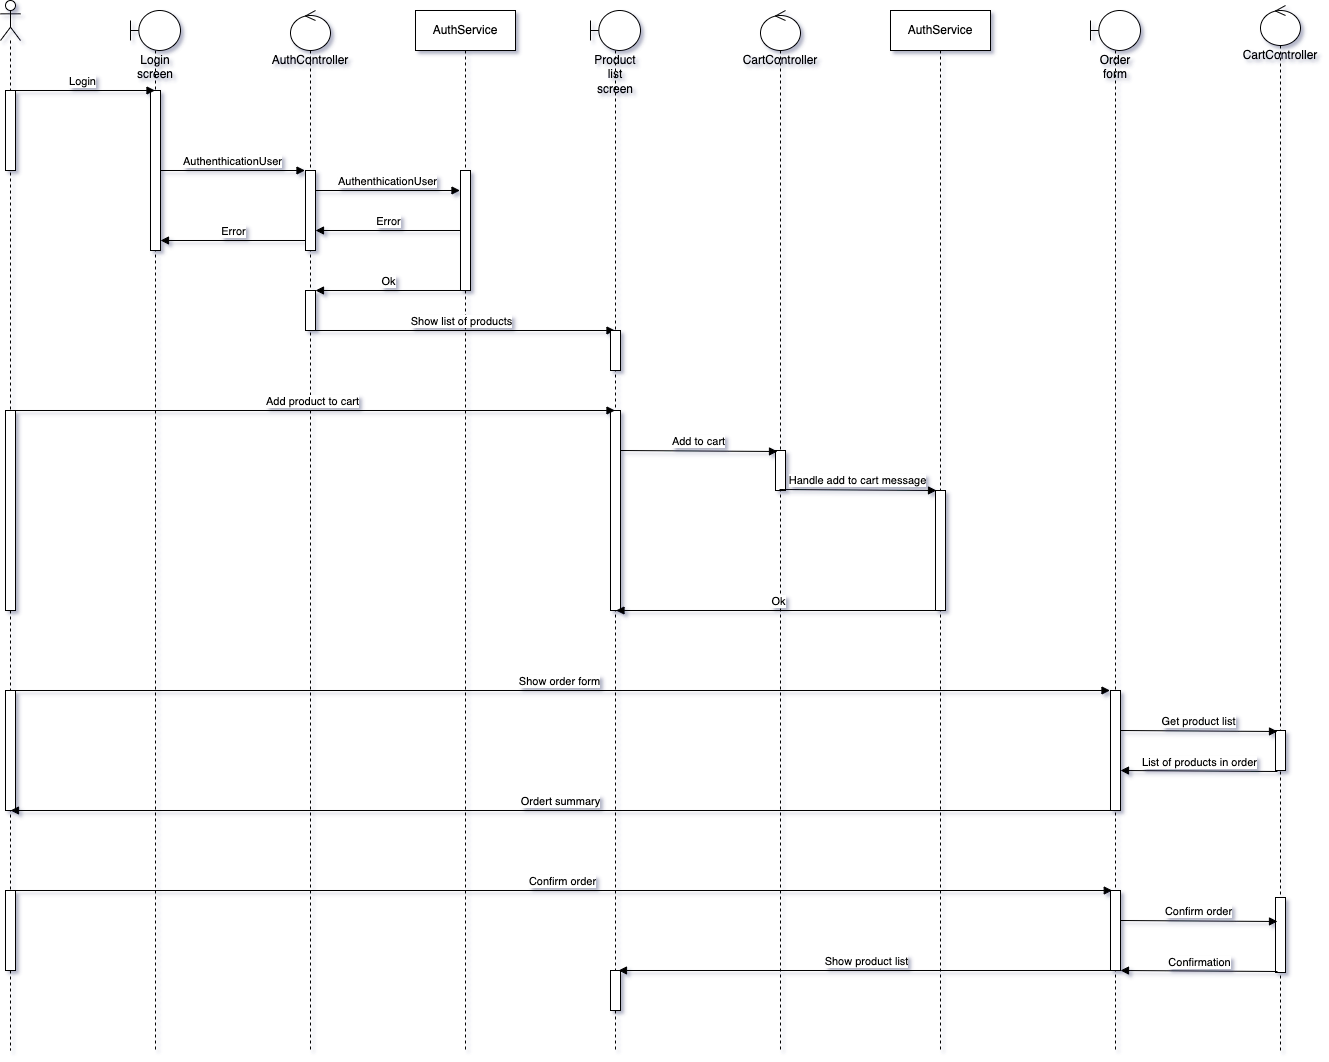

The diagram above was exported from draw.io. Its source (the exported page's mxGraphModel, read from the mxfile embedded in the PNG):
<mxGraphModel dx="2163" dy="1443" grid="1" gridSize="10" guides="1" tooltips="1" connect="1" arrows="1" fold="1" page="0" pageScale="1.5" pageWidth="826" pageHeight="1169" background="none" math="0" shadow="0">
  <root>
    <mxCell id="0" />
    <mxCell id="1" parent="0" />
    <mxCell id="pUD50G5XDW-IZenhGnes-93" value="" style="shape=umlLifeline;participant=umlActor;perimeter=lifelinePerimeter;whiteSpace=wrap;html=1;container=1;collapsible=0;recursiveResize=0;verticalAlign=top;spacingTop=36;outlineConnect=0;" vertex="1" parent="1">
      <mxGeometry x="150" y="30" width="20" height="1050" as="geometry" />
    </mxCell>
    <mxCell id="pUD50G5XDW-IZenhGnes-97" value="" style="html=1;points=[];perimeter=orthogonalPerimeter;" vertex="1" parent="pUD50G5XDW-IZenhGnes-93">
      <mxGeometry x="5" y="90" width="10" height="80" as="geometry" />
    </mxCell>
    <mxCell id="pUD50G5XDW-IZenhGnes-116" value="" style="html=1;points=[];perimeter=orthogonalPerimeter;" vertex="1" parent="pUD50G5XDW-IZenhGnes-93">
      <mxGeometry x="5" y="410" width="10" height="200" as="geometry" />
    </mxCell>
    <mxCell id="pUD50G5XDW-IZenhGnes-132" value="" style="html=1;points=[];perimeter=orthogonalPerimeter;" vertex="1" parent="pUD50G5XDW-IZenhGnes-93">
      <mxGeometry x="5" y="690" width="10" height="120" as="geometry" />
    </mxCell>
    <mxCell id="pUD50G5XDW-IZenhGnes-144" value="" style="html=1;points=[];perimeter=orthogonalPerimeter;" vertex="1" parent="pUD50G5XDW-IZenhGnes-93">
      <mxGeometry x="5" y="890" width="10" height="80" as="geometry" />
    </mxCell>
    <mxCell id="pUD50G5XDW-IZenhGnes-95" value="Login screen" style="shape=umlLifeline;participant=umlBoundary;perimeter=lifelinePerimeter;whiteSpace=wrap;html=1;container=1;collapsible=0;recursiveResize=0;verticalAlign=top;spacingTop=36;outlineConnect=0;" vertex="1" parent="1">
      <mxGeometry x="280" y="40" width="50" height="1040" as="geometry" />
    </mxCell>
    <mxCell id="pUD50G5XDW-IZenhGnes-96" value="" style="html=1;points=[];perimeter=orthogonalPerimeter;" vertex="1" parent="pUD50G5XDW-IZenhGnes-95">
      <mxGeometry x="20" y="80" width="10" height="160" as="geometry" />
    </mxCell>
    <mxCell id="pUD50G5XDW-IZenhGnes-99" value="Login" style="html=1;verticalAlign=bottom;endArrow=block;rounded=0;" edge="1" parent="1" target="pUD50G5XDW-IZenhGnes-95">
      <mxGeometry width="80" relative="1" as="geometry">
        <mxPoint x="160" y="120" as="sourcePoint" />
        <mxPoint x="240" y="120" as="targetPoint" />
      </mxGeometry>
    </mxCell>
    <mxCell id="pUD50G5XDW-IZenhGnes-100" value="AuthController" style="shape=umlLifeline;participant=umlControl;perimeter=lifelinePerimeter;whiteSpace=wrap;html=1;container=1;collapsible=0;recursiveResize=0;verticalAlign=top;spacingTop=36;outlineConnect=0;" vertex="1" parent="1">
      <mxGeometry x="440" y="40" width="40" height="1040" as="geometry" />
    </mxCell>
    <mxCell id="pUD50G5XDW-IZenhGnes-101" value="" style="html=1;points=[];perimeter=orthogonalPerimeter;" vertex="1" parent="pUD50G5XDW-IZenhGnes-100">
      <mxGeometry x="15" y="160" width="10" height="80" as="geometry" />
    </mxCell>
    <mxCell id="pUD50G5XDW-IZenhGnes-118" value="" style="html=1;points=[];perimeter=orthogonalPerimeter;" vertex="1" parent="pUD50G5XDW-IZenhGnes-100">
      <mxGeometry x="15" y="280" width="10" height="40" as="geometry" />
    </mxCell>
    <mxCell id="pUD50G5XDW-IZenhGnes-102" value="AuthenthicationUser" style="html=1;verticalAlign=bottom;endArrow=block;rounded=0;" edge="1" parent="1">
      <mxGeometry width="80" relative="1" as="geometry">
        <mxPoint x="310" y="200" as="sourcePoint" />
        <mxPoint x="454.5" y="200" as="targetPoint" />
      </mxGeometry>
    </mxCell>
    <mxCell id="pUD50G5XDW-IZenhGnes-107" value="AuthService" style="shape=umlLifeline;perimeter=lifelinePerimeter;whiteSpace=wrap;html=1;container=1;collapsible=0;recursiveResize=0;outlineConnect=0;" vertex="1" parent="1">
      <mxGeometry x="565" y="40" width="100" height="1040" as="geometry" />
    </mxCell>
    <mxCell id="pUD50G5XDW-IZenhGnes-108" value="" style="html=1;points=[];perimeter=orthogonalPerimeter;" vertex="1" parent="pUD50G5XDW-IZenhGnes-107">
      <mxGeometry x="45" y="160" width="10" height="120" as="geometry" />
    </mxCell>
    <mxCell id="pUD50G5XDW-IZenhGnes-119" value="Show list of products" style="html=1;verticalAlign=bottom;endArrow=block;rounded=0;" edge="1" parent="pUD50G5XDW-IZenhGnes-107" target="pUD50G5XDW-IZenhGnes-112">
      <mxGeometry x="-0.0334" width="80" relative="1" as="geometry">
        <mxPoint x="-99.5" y="320" as="sourcePoint" />
        <mxPoint x="45" y="320" as="targetPoint" />
        <mxPoint as="offset" />
      </mxGeometry>
    </mxCell>
    <mxCell id="pUD50G5XDW-IZenhGnes-146" value="Confirm order" style="html=1;verticalAlign=bottom;endArrow=block;rounded=0;" edge="1" parent="pUD50G5XDW-IZenhGnes-107">
      <mxGeometry width="80" relative="1" as="geometry">
        <mxPoint x="-405" y="880" as="sourcePoint" />
        <mxPoint x="696.7499999999991" y="880" as="targetPoint" />
      </mxGeometry>
    </mxCell>
    <mxCell id="pUD50G5XDW-IZenhGnes-109" value="AuthenthicationUser" style="html=1;verticalAlign=bottom;endArrow=block;rounded=0;" edge="1" parent="1">
      <mxGeometry width="80" relative="1" as="geometry">
        <mxPoint x="465" y="220" as="sourcePoint" />
        <mxPoint x="609.5" y="220" as="targetPoint" />
      </mxGeometry>
    </mxCell>
    <mxCell id="pUD50G5XDW-IZenhGnes-110" value="Error" style="html=1;verticalAlign=bottom;endArrow=block;rounded=0;" edge="1" parent="1">
      <mxGeometry width="80" relative="1" as="geometry">
        <mxPoint x="609.5" y="260" as="sourcePoint" />
        <mxPoint x="465" y="260" as="targetPoint" />
      </mxGeometry>
    </mxCell>
    <mxCell id="pUD50G5XDW-IZenhGnes-111" value="Error" style="html=1;verticalAlign=bottom;endArrow=block;rounded=0;" edge="1" parent="1">
      <mxGeometry width="80" relative="1" as="geometry">
        <mxPoint x="454.5" y="270" as="sourcePoint" />
        <mxPoint x="310" y="270" as="targetPoint" />
      </mxGeometry>
    </mxCell>
    <mxCell id="pUD50G5XDW-IZenhGnes-112" value="Product list screen" style="shape=umlLifeline;participant=umlBoundary;perimeter=lifelinePerimeter;whiteSpace=wrap;html=1;container=1;collapsible=0;recursiveResize=0;verticalAlign=top;spacingTop=36;outlineConnect=0;" vertex="1" parent="1">
      <mxGeometry x="740" y="40" width="50" height="1040" as="geometry" />
    </mxCell>
    <mxCell id="pUD50G5XDW-IZenhGnes-114" value="" style="html=1;points=[];perimeter=orthogonalPerimeter;" vertex="1" parent="pUD50G5XDW-IZenhGnes-112">
      <mxGeometry x="20" y="320" width="10" height="40" as="geometry" />
    </mxCell>
    <mxCell id="pUD50G5XDW-IZenhGnes-121" value="" style="html=1;points=[];perimeter=orthogonalPerimeter;" vertex="1" parent="pUD50G5XDW-IZenhGnes-112">
      <mxGeometry x="20" y="400" width="10" height="200" as="geometry" />
    </mxCell>
    <mxCell id="pUD50G5XDW-IZenhGnes-143" value="Ordert summary" style="html=1;verticalAlign=bottom;endArrow=block;rounded=0;" edge="1" parent="pUD50G5XDW-IZenhGnes-112">
      <mxGeometry width="80" relative="1" as="geometry">
        <mxPoint x="521.7499999999991" y="800" as="sourcePoint" />
        <mxPoint x="-580" y="800" as="targetPoint" />
      </mxGeometry>
    </mxCell>
    <mxCell id="pUD50G5XDW-IZenhGnes-150" value="" style="html=1;points=[];perimeter=orthogonalPerimeter;" vertex="1" parent="pUD50G5XDW-IZenhGnes-112">
      <mxGeometry x="20" y="960" width="10" height="40" as="geometry" />
    </mxCell>
    <mxCell id="pUD50G5XDW-IZenhGnes-117" value="Ok" style="html=1;verticalAlign=bottom;endArrow=block;rounded=0;" edge="1" parent="1">
      <mxGeometry width="80" relative="1" as="geometry">
        <mxPoint x="609.5" y="320" as="sourcePoint" />
        <mxPoint x="465" y="320" as="targetPoint" />
      </mxGeometry>
    </mxCell>
    <mxCell id="pUD50G5XDW-IZenhGnes-120" value="Add product to cart" style="html=1;verticalAlign=bottom;endArrow=block;rounded=0;" edge="1" parent="1" target="pUD50G5XDW-IZenhGnes-112">
      <mxGeometry width="80" relative="1" as="geometry">
        <mxPoint x="160" y="440" as="sourcePoint" />
        <mxPoint x="730" y="440" as="targetPoint" />
      </mxGeometry>
    </mxCell>
    <mxCell id="pUD50G5XDW-IZenhGnes-122" value="CartController" style="shape=umlLifeline;participant=umlControl;perimeter=lifelinePerimeter;whiteSpace=wrap;html=1;container=1;collapsible=0;recursiveResize=0;verticalAlign=top;spacingTop=36;outlineConnect=0;" vertex="1" parent="1">
      <mxGeometry x="910" y="40" width="40" height="1040" as="geometry" />
    </mxCell>
    <mxCell id="pUD50G5XDW-IZenhGnes-125" value="" style="html=1;points=[];perimeter=orthogonalPerimeter;" vertex="1" parent="pUD50G5XDW-IZenhGnes-122">
      <mxGeometry x="15" y="440" width="10" height="40" as="geometry" />
    </mxCell>
    <mxCell id="pUD50G5XDW-IZenhGnes-126" value="Add to cart" style="html=1;verticalAlign=bottom;endArrow=block;rounded=0;entryX=0.2;entryY=0.025;entryDx=0;entryDy=0;entryPerimeter=0;" edge="1" parent="1" target="pUD50G5XDW-IZenhGnes-125">
      <mxGeometry width="80" relative="1" as="geometry">
        <mxPoint x="770" y="480" as="sourcePoint" />
        <mxPoint x="914.5" y="480" as="targetPoint" />
      </mxGeometry>
    </mxCell>
    <mxCell id="pUD50G5XDW-IZenhGnes-127" value="AuthService" style="shape=umlLifeline;perimeter=lifelinePerimeter;whiteSpace=wrap;html=1;container=1;collapsible=0;recursiveResize=0;outlineConnect=0;" vertex="1" parent="1">
      <mxGeometry x="1040" y="40" width="100" height="1040" as="geometry" />
    </mxCell>
    <mxCell id="pUD50G5XDW-IZenhGnes-128" value="" style="html=1;points=[];perimeter=orthogonalPerimeter;" vertex="1" parent="pUD50G5XDW-IZenhGnes-127">
      <mxGeometry x="45" y="480" width="10" height="120" as="geometry" />
    </mxCell>
    <mxCell id="pUD50G5XDW-IZenhGnes-130" value="Handle add to cart message" style="html=1;verticalAlign=bottom;endArrow=block;rounded=0;entryX=0.2;entryY=0.025;entryDx=0;entryDy=0;entryPerimeter=0;" edge="1" parent="pUD50G5XDW-IZenhGnes-127">
      <mxGeometry width="80" relative="1" as="geometry">
        <mxPoint x="-111" y="479" as="sourcePoint" />
        <mxPoint x="46" y="480" as="targetPoint" />
      </mxGeometry>
    </mxCell>
    <mxCell id="pUD50G5XDW-IZenhGnes-131" value="Ok" style="html=1;verticalAlign=bottom;endArrow=block;rounded=0;" edge="1" parent="1" source="pUD50G5XDW-IZenhGnes-127">
      <mxGeometry width="80" relative="1" as="geometry">
        <mxPoint x="910" y="640" as="sourcePoint" />
        <mxPoint x="765.5" y="640" as="targetPoint" />
      </mxGeometry>
    </mxCell>
    <mxCell id="pUD50G5XDW-IZenhGnes-135" value="Show order form" style="html=1;verticalAlign=bottom;endArrow=block;rounded=0;" edge="1" parent="1">
      <mxGeometry width="80" relative="1" as="geometry">
        <mxPoint x="157.75" y="719.9999999999998" as="sourcePoint" />
        <mxPoint x="1259.4999999999995" y="719.9999999999998" as="targetPoint" />
      </mxGeometry>
    </mxCell>
    <mxCell id="pUD50G5XDW-IZenhGnes-136" value="Order form" style="shape=umlLifeline;participant=umlBoundary;perimeter=lifelinePerimeter;whiteSpace=wrap;html=1;container=1;collapsible=0;recursiveResize=0;verticalAlign=top;spacingTop=36;outlineConnect=0;" vertex="1" parent="1">
      <mxGeometry x="1240" y="40" width="50" height="1040" as="geometry" />
    </mxCell>
    <mxCell id="pUD50G5XDW-IZenhGnes-138" value="" style="html=1;points=[];perimeter=orthogonalPerimeter;" vertex="1" parent="pUD50G5XDW-IZenhGnes-136">
      <mxGeometry x="20" y="680" width="10" height="120" as="geometry" />
    </mxCell>
    <mxCell id="pUD50G5XDW-IZenhGnes-145" value="" style="html=1;points=[];perimeter=orthogonalPerimeter;" vertex="1" parent="pUD50G5XDW-IZenhGnes-136">
      <mxGeometry x="20" y="880" width="10" height="80" as="geometry" />
    </mxCell>
    <mxCell id="pUD50G5XDW-IZenhGnes-139" value="CartController" style="shape=umlLifeline;participant=umlControl;perimeter=lifelinePerimeter;whiteSpace=wrap;html=1;container=1;collapsible=0;recursiveResize=0;verticalAlign=top;spacingTop=36;outlineConnect=0;" vertex="1" parent="1">
      <mxGeometry x="1410" y="35" width="40" height="1045" as="geometry" />
    </mxCell>
    <mxCell id="pUD50G5XDW-IZenhGnes-140" value="" style="html=1;points=[];perimeter=orthogonalPerimeter;" vertex="1" parent="pUD50G5XDW-IZenhGnes-139">
      <mxGeometry x="15" y="725" width="10" height="40" as="geometry" />
    </mxCell>
    <mxCell id="pUD50G5XDW-IZenhGnes-147" value="" style="html=1;points=[];perimeter=orthogonalPerimeter;" vertex="1" parent="pUD50G5XDW-IZenhGnes-139">
      <mxGeometry x="15" y="892" width="10" height="75" as="geometry" />
    </mxCell>
    <mxCell id="pUD50G5XDW-IZenhGnes-141" value="Get product list" style="html=1;verticalAlign=bottom;endArrow=block;rounded=0;entryX=0.2;entryY=0.025;entryDx=0;entryDy=0;entryPerimeter=0;" edge="1" parent="1">
      <mxGeometry width="80" relative="1" as="geometry">
        <mxPoint x="1270" y="760" as="sourcePoint" />
        <mxPoint x="1427.0000000000005" y="761" as="targetPoint" />
      </mxGeometry>
    </mxCell>
    <mxCell id="pUD50G5XDW-IZenhGnes-142" value="List of products in order" style="html=1;verticalAlign=bottom;endArrow=block;rounded=0;entryX=0.2;entryY=0.025;entryDx=0;entryDy=0;entryPerimeter=0;" edge="1" parent="1">
      <mxGeometry width="80" relative="1" as="geometry">
        <mxPoint x="1427.0000000000005" y="801" as="sourcePoint" />
        <mxPoint x="1270" y="800" as="targetPoint" />
      </mxGeometry>
    </mxCell>
    <mxCell id="pUD50G5XDW-IZenhGnes-148" value="Confirm order" style="html=1;verticalAlign=bottom;endArrow=block;rounded=0;entryX=0.2;entryY=0.025;entryDx=0;entryDy=0;entryPerimeter=0;" edge="1" parent="1">
      <mxGeometry width="80" relative="1" as="geometry">
        <mxPoint x="1270" y="950" as="sourcePoint" />
        <mxPoint x="1427.0000000000005" y="951" as="targetPoint" />
      </mxGeometry>
    </mxCell>
    <mxCell id="pUD50G5XDW-IZenhGnes-149" value="Confirmation" style="html=1;verticalAlign=bottom;endArrow=block;rounded=0;entryX=0.2;entryY=0.025;entryDx=0;entryDy=0;entryPerimeter=0;" edge="1" parent="1">
      <mxGeometry width="80" relative="1" as="geometry">
        <mxPoint x="1427.0000000000005" y="1001" as="sourcePoint" />
        <mxPoint x="1270" y="1000" as="targetPoint" />
      </mxGeometry>
    </mxCell>
    <mxCell id="pUD50G5XDW-IZenhGnes-151" value="Show product list" style="html=1;verticalAlign=bottom;endArrow=block;rounded=0;" edge="1" parent="1" source="pUD50G5XDW-IZenhGnes-136">
      <mxGeometry width="80" relative="1" as="geometry">
        <mxPoint x="1092.0000000000005" y="1000" as="sourcePoint" />
        <mxPoint x="768" y="1000" as="targetPoint" />
      </mxGeometry>
    </mxCell>
  </root>
</mxGraphModel>